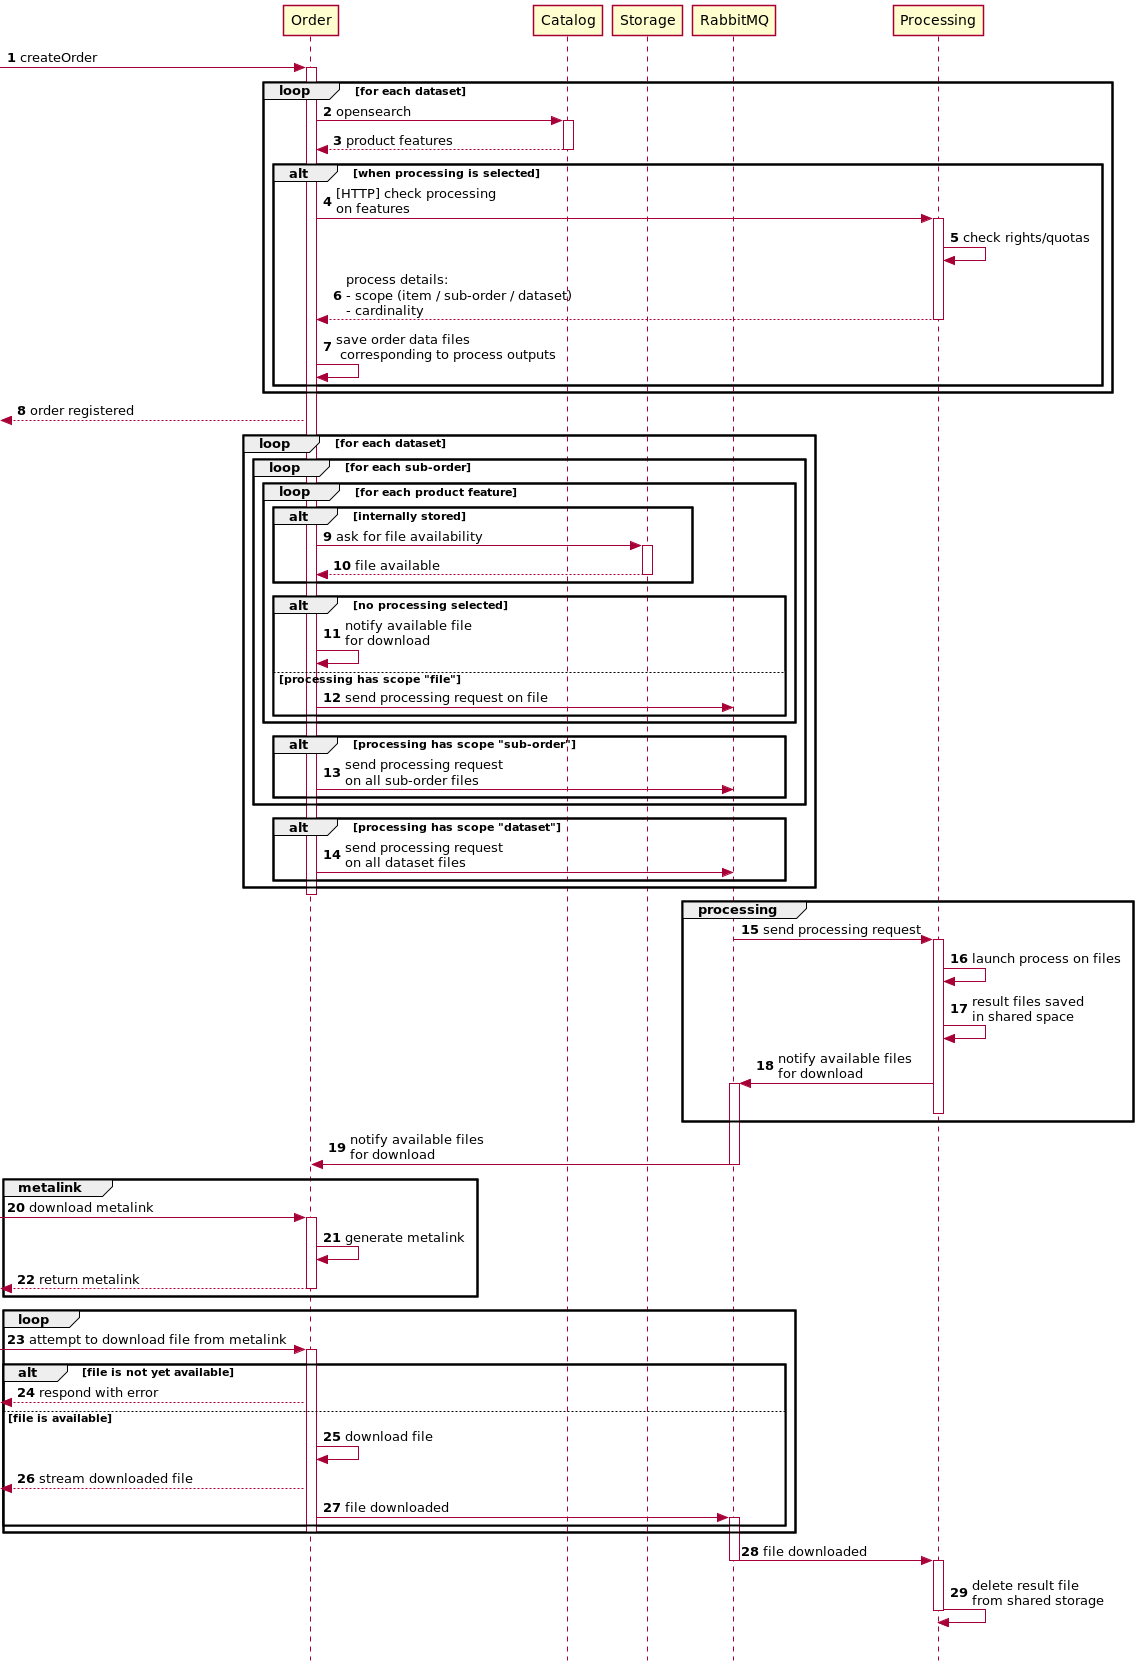

The diagram above was rendered by PlantUML. Its source (embedded in the PNG):
@startuml
'==== SKIN

autonumber
skinparam BoxPadding 50
skinparam style strictuml

'==== DRAMATIS PERSONAE

participant order as "Order"
participant catalog as "Catalog"
participant storage as "Storage"
participant amqp as "RabbitMQ"
participant processing as "Processing"


'==== DIAGRAM

[-> order: createOrder
activate order

loop for each dataset
    order -> catalog ++ : opensearch
    return product features

    alt when processing is selected
    order -> processing ++ : [HTTP] check processing\non features
    processing -> processing: check rights/quotas
    order <-- processing -- : process details:\n- scope (item / sub-order / dataset)\n- cardinality
    order -> order: save order data files\n corresponding to process outputs
    end alt
end loop
[<-- order: order registered
loop for each dataset
    loop for each sub-order
        loop for each product feature
            alt internally stored
                order -> storage ++ : ask for file availability
                return file available
            end alt
            alt no processing selected
                order -> order: notify available file\nfor download
            else processing has scope "file"
                order -> amqp : send processing request on file
            end alt
        end loop
        alt processing has scope "sub-order"
            order -> amqp : send processing request\non all sub-order files
        end alt
    end loop
    alt processing has scope "dataset"
        order -> amqp : send processing request\non all dataset files
    end alt
end loop

deactivate order

group processing
    amqp -> processing -- : send processing request
    activate processing
    processing -> processing: launch process on files
    processing -> processing: result files saved\nin shared space
    processing -> amqp ++ : notify available files\nfor download
    deactivate processing
end group

amqp -> order: notify available files\nfor download
deactivate amqp


group metalink
[-> order ++ : download metalink
order -> order: generate metalink
[<-- order -- : return metalink
end group

loop
    [-> order ++ : attempt to download file from metalink
    alt file is not yet available
        [<-- order: respond with error
    else file is available
        order -> order: download file
        [<-- order: stream downloaded file
        order -> amqp ++ : file downloaded
    end alt
    deactivate order
end loop

amqp -> processing -- : file downloaded
activate processing
processing -> processing: delete result file\nfrom shared storage
||0||
deactivate processing
|||
@enduml